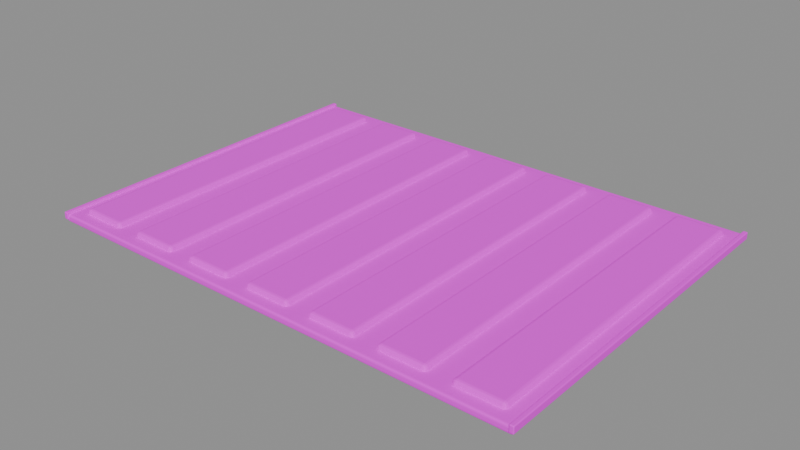 # Source: main_field.blend  (saved by Blender 5.2.45; exported with 4.5.12 LTS)
import bpy
from mathutils import Matrix  # noqa: F401  (used for matrix-valued properties, if any)

bpy.ops.wm.read_factory_settings(use_empty=True)
scene = bpy.context.scene
scene.name = '主农田土垄与木分隔'

# ---- collections
col_sea_scene_orf_main_field = bpy.data.collections.new('SEA-SCENE-ORF-MAIN-FIELD'); scene.collection.children.link(col_sea_scene_orf_main_field)

# ---- images (referenced by path relative to the original .blend; pixels are not part of the script)
import os
ASSET_DIR = os.environ.get("B2B_ASSET_DIR", "")  # directory of the original .blend (textures are referenced by path, not embedded)
HERE = os.path.dirname(os.path.abspath(__file__))  # packed textures are extracted next to this script under _unpacked/

def load_image(name, relpath, width, height, colorspace="sRGB"):
    """Load a texture the original file referenced (path relative to the .blend, or extracted next to this script)."""
    p = next((c for c in (os.path.join(HERE, relpath), os.path.join(ASSET_DIR, relpath)) if relpath and os.path.exists(c)), "")
    if p:
        img = bpy.data.images.load(p, check_existing=True)
        img.name = name
    else:  # same state as the original file: an image datablock whose file is absent (Cycles renders it pink)
        img = bpy.data.images.new(name, width, height)
        img.source = "FILE"
        img.filepath = "//" + (relpath or name)
    img.colorspace_settings.name = colorspace
    return img
img_sea_cabin_timber_8x8_512_png = load_image('sea_cabin_timber_8x8_512.png', 'sea_cabin_timber_8x8_512.png', 1024, 1024, 'sRGB')

# ---- materials (node trees are filled in below, after node groups)
mat_sea_matte = bpy.data.materials.new('SEA_Matte')
mat_sea_matte.use_backface_culling_lightprobe_volume = False

# ---- material node trees
mat_sea_matte.use_nodes = True; mat_sea_matte.node_tree.nodes.clear()
_N = mat_sea_matte.node_tree.nodes; _L = mat_sea_matte.node_tree.links
n0 = _N.new('ShaderNodeOutputMaterial'); n0.name = '材质输出'; n0.location = (0, 0)
n1 = _N.new('ShaderNodeBsdfPrincipled'); n1.name = '原理化 BSDF'; n1.location = (0, 0)
n1.inputs[1].default_value = 0.02
n1.inputs[2].default_value = 0.72
n2 = _N.new('ShaderNodeUVMap'); n2.name = 'UV 贴图'; n2.location = (0, 0)
n2.uv_map = 'PaletteUV'
n3 = _N.new('ShaderNodeTexImage'); n3.name = '图像纹理'; n3.location = (0, 0)
n3.image = img_sea_cabin_timber_8x8_512_png
n3.interpolation = 'Closest'
_L.new(n2.outputs[0], n3.inputs[0])
_L.new(n3.outputs[0], n1.inputs[0])
_L.new(n1.outputs[0], n0.inputs[0])
n0.is_active_output = True

# ---- meshes
me_111 = bpy.data.meshes.new('立方体.111')
me_111.from_pydata([(-5.5, -4.0, -0.08), (-5.5, -4.0, 0.08), (-5.5, 4.0, -0.08), (-5.5, 4.0, 0.08), (5.5, -4.0, -0.08), (5.5, -4.0, 0.08), (5.5, 4.0, -0.08), (5.5, 4.0, 0.08)], [], [(0, 1, 3, 2), (2, 3, 7, 6), (6, 7, 5, 4), (4, 5, 1, 0), (2, 6, 4, 0), (7, 3, 1, 5)])
_uv = me_111.uv_layers.new(name='PaletteUV')
_uv.uv.foreach_set('vector', [0.66, 0.785, 0.715, 0.785, 0.715, 0.84, 0.66, 0.84, 0.66, 0.785, 0.715, 0.785, 0.715, 0.84, 0.66, 0.84, 0.66, 0.785, 0.715, 0.785, 0.715, 0.84, 0.66, 0.84, 0.66, 0.785, 0.715, 0.785, 0.715, 0.84, 0.66, 0.84, 0.66, 0.785, 0.715, 0.785, 0.715, 0.84, 0.66, 0.84, 0.66, 0.785, 0.715, 0.785, 0.715, 0.84, 0.66, 0.84])
me_111.materials.append(mat_sea_matte)
me_111.update()
me_112 = bpy.data.meshes.new('立方体.112')
me_112.from_pydata([(-0.525, -3.725, -0.11), (-0.525, -3.725, 0.11), (-0.525, 3.725, -0.11), (-0.525, 3.725, 0.11), (0.525, -3.725, -0.11), (0.525, -3.725, 0.11), (0.525, 3.725, -0.11), (0.525, 3.725, 0.11)], [], [(0, 1, 3, 2), (2, 3, 7, 6), (6, 7, 5, 4), (4, 5, 1, 0), (2, 6, 4, 0), (7, 3, 1, 5)])
_uv = me_112.uv_layers.new(name='PaletteUV')
_uv.uv.foreach_set('vector', [0.535, 0.785, 0.59, 0.785, 0.59, 0.84, 0.535, 0.84, 0.535, 0.785, 0.59, 0.785, 0.59, 0.84, 0.535, 0.84, 0.535, 0.785, 0.59, 0.785, 0.59, 0.84, 0.535, 0.84, 0.535, 0.785, 0.59, 0.785, 0.59, 0.84, 0.535, 0.84, 0.535, 0.785, 0.59, 0.785, 0.59, 0.84, 0.535, 0.84, 0.535, 0.785, 0.59, 0.785, 0.59, 0.84, 0.535, 0.84])
me_112.materials.append(mat_sea_matte)
me_112.update()
me_113 = bpy.data.meshes.new('立方体.113')
me_113.from_pydata([(-0.525, -3.725, -0.11), (-0.525, -3.725, 0.11), (-0.525, 3.725, -0.11), (-0.525, 3.725, 0.11), (0.525, -3.725, -0.11), (0.525, -3.725, 0.11), (0.525, 3.725, -0.11), (0.525, 3.725, 0.11)], [], [(0, 1, 3, 2), (2, 3, 7, 6), (6, 7, 5, 4), (4, 5, 1, 0), (2, 6, 4, 0), (7, 3, 1, 5)])
_uv = me_113.uv_layers.new(name='PaletteUV')
_uv.uv.foreach_set('vector', [0.535, 0.785, 0.59, 0.785, 0.59, 0.84, 0.535, 0.84, 0.535, 0.785, 0.59, 0.785, 0.59, 0.84, 0.535, 0.84, 0.535, 0.785, 0.59, 0.785, 0.59, 0.84, 0.535, 0.84, 0.535, 0.785, 0.59, 0.785, 0.59, 0.84, 0.535, 0.84, 0.535, 0.785, 0.59, 0.785, 0.59, 0.84, 0.535, 0.84, 0.535, 0.785, 0.59, 0.785, 0.59, 0.84, 0.535, 0.84])
me_113.materials.append(mat_sea_matte)
me_113.update()
me_114 = bpy.data.meshes.new('立方体.114')
me_114.from_pydata([(-0.525, -3.725, -0.11), (-0.525, -3.725, 0.11), (-0.525, 3.725, -0.11), (-0.525, 3.725, 0.11), (0.525, -3.725, -0.11), (0.525, -3.725, 0.11), (0.525, 3.725, -0.11), (0.525, 3.725, 0.11)], [], [(0, 1, 3, 2), (2, 3, 7, 6), (6, 7, 5, 4), (4, 5, 1, 0), (2, 6, 4, 0), (7, 3, 1, 5)])
_uv = me_114.uv_layers.new(name='PaletteUV')
_uv.uv.foreach_set('vector', [0.535, 0.785, 0.59, 0.785, 0.59, 0.84, 0.535, 0.84, 0.535, 0.785, 0.59, 0.785, 0.59, 0.84, 0.535, 0.84, 0.535, 0.785, 0.59, 0.785, 0.59, 0.84, 0.535, 0.84, 0.535, 0.785, 0.59, 0.785, 0.59, 0.84, 0.535, 0.84, 0.535, 0.785, 0.59, 0.785, 0.59, 0.84, 0.535, 0.84, 0.535, 0.785, 0.59, 0.785, 0.59, 0.84, 0.535, 0.84])
me_114.materials.append(mat_sea_matte)
me_114.update()
me_115 = bpy.data.meshes.new('立方体.115')
me_115.from_pydata([(-0.525, -3.725, -0.11), (-0.525, -3.725, 0.11), (-0.525, 3.725, -0.11), (-0.525, 3.725, 0.11), (0.525, -3.725, -0.11), (0.525, -3.725, 0.11), (0.525, 3.725, -0.11), (0.525, 3.725, 0.11)], [], [(0, 1, 3, 2), (2, 3, 7, 6), (6, 7, 5, 4), (4, 5, 1, 0), (2, 6, 4, 0), (7, 3, 1, 5)])
_uv = me_115.uv_layers.new(name='PaletteUV')
_uv.uv.foreach_set('vector', [0.535, 0.785, 0.59, 0.785, 0.59, 0.84, 0.535, 0.84, 0.535, 0.785, 0.59, 0.785, 0.59, 0.84, 0.535, 0.84, 0.535, 0.785, 0.59, 0.785, 0.59, 0.84, 0.535, 0.84, 0.535, 0.785, 0.59, 0.785, 0.59, 0.84, 0.535, 0.84, 0.535, 0.785, 0.59, 0.785, 0.59, 0.84, 0.535, 0.84, 0.535, 0.785, 0.59, 0.785, 0.59, 0.84, 0.535, 0.84])
me_115.materials.append(mat_sea_matte)
me_115.update()
me_116 = bpy.data.meshes.new('立方体.116')
me_116.from_pydata([(-0.525, -3.725, -0.11), (-0.525, -3.725, 0.11), (-0.525, 3.725, -0.11), (-0.525, 3.725, 0.11), (0.525, -3.725, -0.11), (0.525, -3.725, 0.11), (0.525, 3.725, -0.11), (0.525, 3.725, 0.11)], [], [(0, 1, 3, 2), (2, 3, 7, 6), (6, 7, 5, 4), (4, 5, 1, 0), (2, 6, 4, 0), (7, 3, 1, 5)])
_uv = me_116.uv_layers.new(name='PaletteUV')
_uv.uv.foreach_set('vector', [0.535, 0.785, 0.59, 0.785, 0.59, 0.84, 0.535, 0.84, 0.535, 0.785, 0.59, 0.785, 0.59, 0.84, 0.535, 0.84, 0.535, 0.785, 0.59, 0.785, 0.59, 0.84, 0.535, 0.84, 0.535, 0.785, 0.59, 0.785, 0.59, 0.84, 0.535, 0.84, 0.535, 0.785, 0.59, 0.785, 0.59, 0.84, 0.535, 0.84, 0.535, 0.785, 0.59, 0.785, 0.59, 0.84, 0.535, 0.84])
me_116.materials.append(mat_sea_matte)
me_116.update()
me_117 = bpy.data.meshes.new('立方体.117')
me_117.from_pydata([(-0.525, -3.725, -0.11), (-0.525, -3.725, 0.11), (-0.525, 3.725, -0.11), (-0.525, 3.725, 0.11), (0.525, -3.725, -0.11), (0.525, -3.725, 0.11), (0.525, 3.725, -0.11), (0.525, 3.725, 0.11)], [], [(0, 1, 3, 2), (2, 3, 7, 6), (6, 7, 5, 4), (4, 5, 1, 0), (2, 6, 4, 0), (7, 3, 1, 5)])
_uv = me_117.uv_layers.new(name='PaletteUV')
_uv.uv.foreach_set('vector', [0.535, 0.785, 0.59, 0.785, 0.59, 0.84, 0.535, 0.84, 0.535, 0.785, 0.59, 0.785, 0.59, 0.84, 0.535, 0.84, 0.535, 0.785, 0.59, 0.785, 0.59, 0.84, 0.535, 0.84, 0.535, 0.785, 0.59, 0.785, 0.59, 0.84, 0.535, 0.84, 0.535, 0.785, 0.59, 0.785, 0.59, 0.84, 0.535, 0.84, 0.535, 0.785, 0.59, 0.785, 0.59, 0.84, 0.535, 0.84])
me_117.materials.append(mat_sea_matte)
me_117.update()
me_118 = bpy.data.meshes.new('立方体.118')
me_118.from_pydata([(-0.525, -3.725, -0.11), (-0.525, -3.725, 0.11), (-0.525, 3.725, -0.11), (-0.525, 3.725, 0.11), (0.525, -3.725, -0.11), (0.525, -3.725, 0.11), (0.525, 3.725, -0.11), (0.525, 3.725, 0.11)], [], [(0, 1, 3, 2), (2, 3, 7, 6), (6, 7, 5, 4), (4, 5, 1, 0), (2, 6, 4, 0), (7, 3, 1, 5)])
_uv = me_118.uv_layers.new(name='PaletteUV')
_uv.uv.foreach_set('vector', [0.535, 0.785, 0.59, 0.785, 0.59, 0.84, 0.535, 0.84, 0.535, 0.785, 0.59, 0.785, 0.59, 0.84, 0.535, 0.84, 0.535, 0.785, 0.59, 0.785, 0.59, 0.84, 0.535, 0.84, 0.535, 0.785, 0.59, 0.785, 0.59, 0.84, 0.535, 0.84, 0.535, 0.785, 0.59, 0.785, 0.59, 0.84, 0.535, 0.84, 0.535, 0.785, 0.59, 0.785, 0.59, 0.84, 0.535, 0.84])
me_118.materials.append(mat_sea_matte)
me_118.update()
me_119 = bpy.data.meshes.new('立方体.119')
me_119.from_pydata([(-0.05, -4.025, -0.08), (-0.05, -4.025, 0.08), (-0.05, 4.025, -0.08), (-0.05, 4.025, 0.08), (0.05, -4.025, -0.08), (0.05, -4.025, 0.08), (0.05, 4.025, -0.08), (0.05, 4.025, 0.08)], [], [(0, 1, 3, 2), (2, 3, 7, 6), (6, 7, 5, 4), (4, 5, 1, 0), (2, 6, 4, 0), (7, 3, 1, 5)])
_uv = me_119.uv_layers.new(name='PaletteUV')
_uv.uv.foreach_set('vector', [0.41, 0.785, 0.465, 0.785, 0.465, 0.84, 0.41, 0.84, 0.41, 0.785, 0.465, 0.785, 0.465, 0.84, 0.41, 0.84, 0.41, 0.785, 0.465, 0.785, 0.465, 0.84, 0.41, 0.84, 0.41, 0.785, 0.465, 0.785, 0.465, 0.84, 0.41, 0.84, 0.41, 0.785, 0.465, 0.785, 0.465, 0.84, 0.41, 0.84, 0.41, 0.785, 0.465, 0.785, 0.465, 0.84, 0.41, 0.84])
me_119.materials.append(mat_sea_matte)
me_119.update()
me_120 = bpy.data.meshes.new('立方体.120')
me_120.from_pydata([(-0.05, -4.025, -0.08), (-0.05, -4.025, 0.08), (-0.05, 4.025, -0.08), (-0.05, 4.025, 0.08), (0.05, -4.025, -0.08), (0.05, -4.025, 0.08), (0.05, 4.025, -0.08), (0.05, 4.025, 0.08)], [], [(0, 1, 3, 2), (2, 3, 7, 6), (6, 7, 5, 4), (4, 5, 1, 0), (2, 6, 4, 0), (7, 3, 1, 5)])
_uv = me_120.uv_layers.new(name='PaletteUV')
_uv.uv.foreach_set('vector', [0.41, 0.785, 0.465, 0.785, 0.465, 0.84, 0.41, 0.84, 0.41, 0.785, 0.465, 0.785, 0.465, 0.84, 0.41, 0.84, 0.41, 0.785, 0.465, 0.785, 0.465, 0.84, 0.41, 0.84, 0.41, 0.785, 0.465, 0.785, 0.465, 0.84, 0.41, 0.84, 0.41, 0.785, 0.465, 0.785, 0.465, 0.84, 0.41, 0.84, 0.41, 0.785, 0.465, 0.785, 0.465, 0.84, 0.41, 0.84])
me_120.materials.append(mat_sea_matte)
me_120.update()

# ---- objects
ob_main_field = bpy.data.objects.new('main_field_组件根', None)
ob_x = bpy.data.objects.new('主农田土壤', me_111)
ob_x_1 = bpy.data.objects.new('主田纵向土垄', me_112)
ob_001 = bpy.data.objects.new('主田纵向土垄.001', me_113)
ob_002 = bpy.data.objects.new('主田纵向土垄.002', me_114)
ob_003 = bpy.data.objects.new('主田纵向土垄.003', me_115)
ob_004 = bpy.data.objects.new('主田纵向土垄.004', me_116)
ob_005 = bpy.data.objects.new('主田纵向土垄.005', me_117)
ob_006 = bpy.data.objects.new('主田纵向土垄.006', me_118)
ob_x_2 = bpy.data.objects.new('主田边界木线', me_119)
ob_001_1 = bpy.data.objects.new('主田边界木线.001', me_120)

# ---- transforms, parenting, visibility, modifiers, constraints
ob_main_field.location = (0.0, 0.0, 0.0)
ob_x.parent = ob_main_field
ob_x.location = (0.0, 0.0, 0.08)
_m = ob_x.modifiers.new('实体柔边', 'BEVEL')
_m.width = 0.045
_m.width_pct = 0.045
_m.segments = 3
ob_x_1.parent = ob_main_field
ob_x_1.location = (-4.65, 0.0, 0.16)
_m = ob_x_1.modifiers.new('实体柔边', 'BEVEL')
_m.width = 0.075
_m.width_pct = 0.075
_m.segments = 3
ob_001.parent = ob_main_field
ob_001.location = (-3.1, 0.0, 0.16)
_m = ob_001.modifiers.new('实体柔边', 'BEVEL')
_m.width = 0.075
_m.width_pct = 0.075
_m.segments = 3
ob_002.parent = ob_main_field
ob_002.location = (-1.55, 0.0, 0.16)
_m = ob_002.modifiers.new('实体柔边', 'BEVEL')
_m.width = 0.075
_m.width_pct = 0.075
_m.segments = 3
ob_003.parent = ob_main_field
ob_003.location = (0.0, 0.0, 0.16)
_m = ob_003.modifiers.new('实体柔边', 'BEVEL')
_m.width = 0.075
_m.width_pct = 0.075
_m.segments = 3
ob_004.parent = ob_main_field
ob_004.location = (1.55, 0.0, 0.16)
_m = ob_004.modifiers.new('实体柔边', 'BEVEL')
_m.width = 0.075
_m.width_pct = 0.075
_m.segments = 3
ob_005.parent = ob_main_field
ob_005.location = (3.1, 0.0, 0.16)
_m = ob_005.modifiers.new('实体柔边', 'BEVEL')
_m.width = 0.075
_m.width_pct = 0.075
_m.segments = 3
ob_006.parent = ob_main_field
ob_006.location = (4.65, 0.0, 0.16)
_m = ob_006.modifiers.new('实体柔边', 'BEVEL')
_m.width = 0.075
_m.width_pct = 0.075
_m.segments = 3
ob_x_2.parent = ob_main_field
ob_x_2.location = (-5.48, 0.0, 0.13)
_m = ob_x_2.modifiers.new('实体柔边', 'BEVEL')
_m.width = 0.02
_m.width_pct = 0.02
_m.segments = 3
ob_001_1.parent = ob_main_field
ob_001_1.location = (5.48, 0.0, 0.13)
_m = ob_001_1.modifiers.new('实体柔边', 'BEVEL')
_m.width = 0.02
_m.width_pct = 0.02
_m.segments = 3

# ---- collection membership
col_sea_scene_orf_main_field.objects.link(ob_main_field)
col_sea_scene_orf_main_field.objects.link(ob_x)
col_sea_scene_orf_main_field.objects.link(ob_x_1)
col_sea_scene_orf_main_field.objects.link(ob_001)
col_sea_scene_orf_main_field.objects.link(ob_002)
col_sea_scene_orf_main_field.objects.link(ob_003)
col_sea_scene_orf_main_field.objects.link(ob_004)
col_sea_scene_orf_main_field.objects.link(ob_005)
col_sea_scene_orf_main_field.objects.link(ob_006)
col_sea_scene_orf_main_field.objects.link(ob_x_2)
col_sea_scene_orf_main_field.objects.link(ob_001_1)

# ---- scene / render settings (as saved in the file)
scene.frame_start = 1; scene.frame_end = 250; scene.frame_set(1)
scene.render.engine = 'BLENDER_EEVEE_NEXT'
scene.render.bake_bias = 0.0
scene.render.bake_samples = 0
scene.render.compositor_device = 'GPU'
scene.eevee.use_volume_custom_range = False
scene.eevee.fast_gi_thickness_near = 0.1
scene.eevee.fast_gi_thickness_far = 0.0
scene.eevee.ray_tracing_options.screen_trace_thickness = 0.1
bpy.context.view_layer.update()

# ---- added for rendering (the .blend has no active camera and no usable light): camera, sun + grey world if the file has none
cam_auto = bpy.data.cameras.new('AutoCamera')
cam_auto.lens = 50.0
cam_auto.sensor_width = 36.0
cam_auto.clip_end = 1000.0
ob_auto_camera = bpy.data.objects.new('AutoCamera', cam_auto)
scene.collection.objects.link(ob_auto_camera)
ob_auto_camera.location = (12.659, -15.1908, 10.2622)
ob_auto_camera.rotation_euler = (1.09748, -7.21219e-08, 0.694738)
scene.camera = ob_auto_camera
light_auto_sun = bpy.data.lights.new('AutoSun', 'SUN')
light_auto_sun.energy = 3.0
light_auto_sun.angle = 0.0523599
ob_auto_sun = bpy.data.objects.new('AutoSun', light_auto_sun)
scene.collection.objects.link(ob_auto_sun)
ob_auto_sun.rotation_euler = (0.872665, 0.174533, 0.523599)
if scene.world is None:
    world_auto = bpy.data.worlds.new('AutoWorld')
    world_auto.color = (0.3, 0.3, 0.3)
    scene.world = world_auto
bpy.context.view_layer.update()
